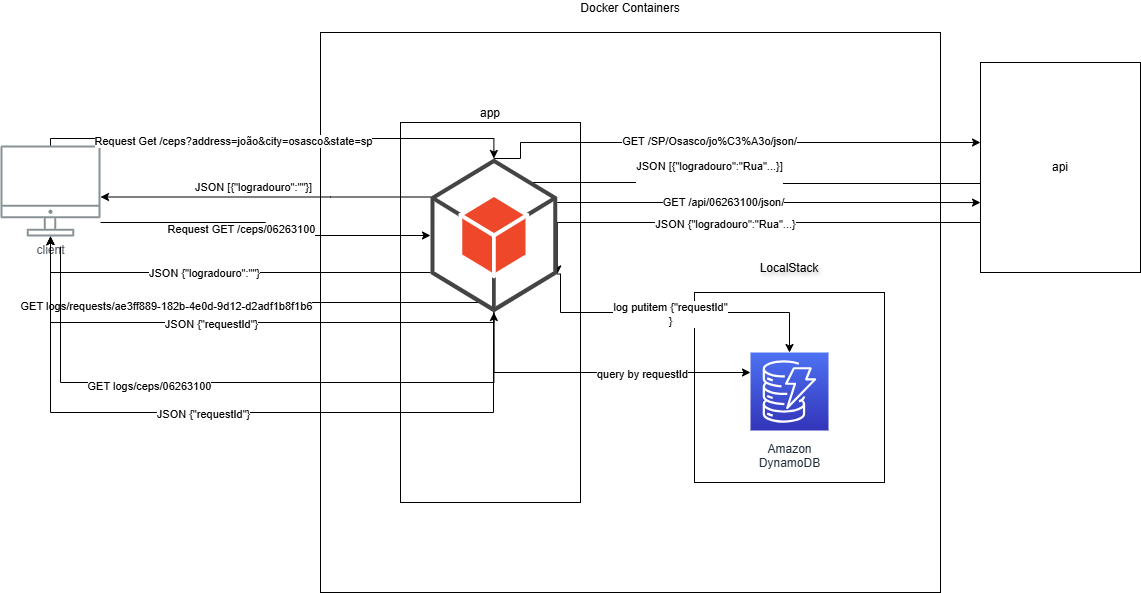

The diagram above was exported from draw.io. Its source (the exported page's mxGraphModel, read from the mxfile embedded in the PNG):
<mxGraphModel dx="1426" dy="747" grid="1" gridSize="10" guides="1" tooltips="1" connect="1" arrows="1" fold="1" page="1" pageScale="1" pageWidth="1169" pageHeight="827" math="0" shadow="0">
  <root>
    <mxCell id="0" />
    <mxCell id="1" parent="0" />
    <mxCell id="FW4hsS9Zz7ZVbdrEfVQR-7" value="Docker Containers&lt;div&gt;&lt;br&gt;&lt;/div&gt;" style="rounded=0;whiteSpace=wrap;html=1;labelPosition=center;verticalLabelPosition=top;align=center;verticalAlign=bottom;" vertex="1" parent="1">
      <mxGeometry x="330" y="40" width="620" height="560" as="geometry" />
    </mxCell>
    <mxCell id="FW4hsS9Zz7ZVbdrEfVQR-8" value="app" style="rounded=0;whiteSpace=wrap;html=1;labelPosition=center;verticalLabelPosition=top;align=center;verticalAlign=bottom;" vertex="1" parent="1">
      <mxGeometry x="410" y="130" width="180" height="380" as="geometry" />
    </mxCell>
    <mxCell id="FW4hsS9Zz7ZVbdrEfVQR-6" value="LocalStack&lt;div&gt;&lt;br&gt;&lt;/div&gt;" style="rounded=0;whiteSpace=wrap;html=1;labelPosition=center;verticalLabelPosition=top;align=center;verticalAlign=bottom;textShadow=1;" vertex="1" parent="1">
      <mxGeometry x="704" y="300" width="190" height="190" as="geometry" />
    </mxCell>
    <mxCell id="FW4hsS9Zz7ZVbdrEfVQR-33" style="edgeStyle=orthogonalEdgeStyle;rounded=0;orthogonalLoop=1;jettySize=auto;html=1;entryX=0.5;entryY=1;entryDx=0;entryDy=0;entryPerimeter=0;" edge="1" parent="1" source="UEzPUAAOIrF-is8g5C7q-109" target="FW4hsS9Zz7ZVbdrEfVQR-5">
      <mxGeometry relative="1" as="geometry">
        <Array as="points">
          <mxPoint x="60" y="310" />
          <mxPoint x="503" y="310" />
        </Array>
      </mxGeometry>
    </mxCell>
    <mxCell id="FW4hsS9Zz7ZVbdrEfVQR-34" value="GET&amp;nbsp;logs/requests/ae3ff889-182b-4e0d-9d12-d2adf1b8f1b6" style="edgeLabel;html=1;align=center;verticalAlign=middle;resizable=0;points=[];" vertex="1" connectable="0" parent="FW4hsS9Zz7ZVbdrEfVQR-33">
      <mxGeometry x="-0.2979" y="-3" relative="1" as="geometry">
        <mxPoint as="offset" />
      </mxGeometry>
    </mxCell>
    <mxCell id="UEzPUAAOIrF-is8g5C7q-109" value="client&lt;div&gt;&lt;br&gt;&lt;/div&gt;" style="outlineConnect=0;gradientColor=none;fontColor=#545B64;strokeColor=none;fillColor=#879196;dashed=0;verticalLabelPosition=bottom;verticalAlign=top;align=center;html=1;fontSize=12;fontStyle=0;aspect=fixed;shape=mxgraph.aws4.illustration_desktop;pointerEvents=1;labelBackgroundColor=#ffffff;" parent="1" vertex="1">
      <mxGeometry x="10" y="153" width="100" height="91" as="geometry" />
    </mxCell>
    <mxCell id="UEzPUAAOIrF-is8g5C7q-119" value="Amazon&lt;br&gt;DynamoDB&lt;br&gt;" style="outlineConnect=0;fontColor=#232F3E;gradientColor=#4D72F3;gradientDirection=north;fillColor=#3334B9;strokeColor=#ffffff;dashed=0;verticalLabelPosition=bottom;verticalAlign=top;align=center;html=1;fontSize=12;fontStyle=0;aspect=fixed;shape=mxgraph.aws4.resourceIcon;resIcon=mxgraph.aws4.dynamodb;labelBackgroundColor=#ffffff;spacingTop=5;" parent="1" vertex="1">
      <mxGeometry x="760.0000000000002" y="360" width="78" height="78" as="geometry" />
    </mxCell>
    <mxCell id="FW4hsS9Zz7ZVbdrEfVQR-19" style="edgeStyle=orthogonalEdgeStyle;rounded=0;orthogonalLoop=1;jettySize=auto;html=1;exitX=1;exitY=0.75;exitDx=0;exitDy=0;exitPerimeter=0;" edge="1" parent="1" source="FW4hsS9Zz7ZVbdrEfVQR-5" target="UEzPUAAOIrF-is8g5C7q-119">
      <mxGeometry relative="1" as="geometry">
        <Array as="points">
          <mxPoint x="570" y="282" />
          <mxPoint x="570" y="320" />
          <mxPoint x="799" y="320" />
        </Array>
      </mxGeometry>
    </mxCell>
    <mxCell id="FW4hsS9Zz7ZVbdrEfVQR-20" value="log putitem {&quot;requestId&quot;&lt;div&gt;}&lt;/div&gt;" style="edgeLabel;html=1;align=center;verticalAlign=middle;resizable=0;points=[];" vertex="1" connectable="0" parent="FW4hsS9Zz7ZVbdrEfVQR-19">
      <mxGeometry x="-0.0293" y="-1" relative="1" as="geometry">
        <mxPoint as="offset" />
      </mxGeometry>
    </mxCell>
    <mxCell id="FW4hsS9Zz7ZVbdrEfVQR-21" style="edgeStyle=orthogonalEdgeStyle;rounded=0;orthogonalLoop=1;jettySize=auto;html=1;" edge="1" parent="1" source="FW4hsS9Zz7ZVbdrEfVQR-5" target="UEzPUAAOIrF-is8g5C7q-109">
      <mxGeometry relative="1" as="geometry">
        <Array as="points">
          <mxPoint x="60" y="280" />
        </Array>
      </mxGeometry>
    </mxCell>
    <mxCell id="FW4hsS9Zz7ZVbdrEfVQR-22" value="JSON {&quot;logradouro&quot;:&quot;&quot;}" style="edgeLabel;html=1;align=center;verticalAlign=middle;resizable=0;points=[];" vertex="1" connectable="0" parent="FW4hsS9Zz7ZVbdrEfVQR-21">
      <mxGeometry x="0.0911" relative="1" as="geometry">
        <mxPoint as="offset" />
      </mxGeometry>
    </mxCell>
    <mxCell id="FW4hsS9Zz7ZVbdrEfVQR-25" style="edgeStyle=orthogonalEdgeStyle;rounded=0;orthogonalLoop=1;jettySize=auto;html=1;exitX=0.5;exitY=0;exitDx=0;exitDy=0;exitPerimeter=0;" edge="1" parent="1" source="FW4hsS9Zz7ZVbdrEfVQR-5" target="FW4hsS9Zz7ZVbdrEfVQR-12">
      <mxGeometry relative="1" as="geometry">
        <Array as="points">
          <mxPoint x="530" y="166" />
          <mxPoint x="530" y="150" />
        </Array>
      </mxGeometry>
    </mxCell>
    <mxCell id="FW4hsS9Zz7ZVbdrEfVQR-26" value="GET /SP/Osasco/jo%C3%A3o/json/" style="edgeLabel;html=1;align=center;verticalAlign=middle;resizable=0;points=[];" vertex="1" connectable="0" parent="FW4hsS9Zz7ZVbdrEfVQR-25">
      <mxGeometry x="-0.0818" y="2" relative="1" as="geometry">
        <mxPoint as="offset" />
      </mxGeometry>
    </mxCell>
    <mxCell id="FW4hsS9Zz7ZVbdrEfVQR-31" style="edgeStyle=orthogonalEdgeStyle;rounded=0;orthogonalLoop=1;jettySize=auto;html=1;exitX=0.5;exitY=1;exitDx=0;exitDy=0;exitPerimeter=0;" edge="1" parent="1" source="FW4hsS9Zz7ZVbdrEfVQR-5" target="UEzPUAAOIrF-is8g5C7q-119">
      <mxGeometry relative="1" as="geometry">
        <Array as="points">
          <mxPoint x="503" y="380" />
        </Array>
      </mxGeometry>
    </mxCell>
    <mxCell id="FW4hsS9Zz7ZVbdrEfVQR-32" value="query by requestId" style="edgeLabel;html=1;align=center;verticalAlign=middle;resizable=0;points=[];" vertex="1" connectable="0" parent="FW4hsS9Zz7ZVbdrEfVQR-31">
      <mxGeometry x="0.3109" y="-1" relative="1" as="geometry">
        <mxPoint as="offset" />
      </mxGeometry>
    </mxCell>
    <mxCell id="FW4hsS9Zz7ZVbdrEfVQR-35" style="edgeStyle=orthogonalEdgeStyle;rounded=0;orthogonalLoop=1;jettySize=auto;html=1;exitX=0.5;exitY=1;exitDx=0;exitDy=0;exitPerimeter=0;" edge="1" parent="1" source="FW4hsS9Zz7ZVbdrEfVQR-5" target="UEzPUAAOIrF-is8g5C7q-109">
      <mxGeometry relative="1" as="geometry">
        <Array as="points">
          <mxPoint x="503" y="330" />
          <mxPoint x="60" y="330" />
        </Array>
      </mxGeometry>
    </mxCell>
    <mxCell id="FW4hsS9Zz7ZVbdrEfVQR-36" value="JSON {&quot;requestId&quot;}" style="edgeLabel;html=1;align=center;verticalAlign=middle;resizable=0;points=[];" vertex="1" connectable="0" parent="FW4hsS9Zz7ZVbdrEfVQR-35">
      <mxGeometry x="0.0866" y="1" relative="1" as="geometry">
        <mxPoint as="offset" />
      </mxGeometry>
    </mxCell>
    <mxCell id="FW4hsS9Zz7ZVbdrEfVQR-11" style="edgeStyle=orthogonalEdgeStyle;rounded=0;orthogonalLoop=1;jettySize=auto;html=1;entryX=0;entryY=0.5;entryDx=0;entryDy=0;entryPerimeter=0;" edge="1" parent="1" source="UEzPUAAOIrF-is8g5C7q-109" target="FW4hsS9Zz7ZVbdrEfVQR-5">
      <mxGeometry relative="1" as="geometry">
        <Array as="points">
          <mxPoint x="275" y="230" />
          <mxPoint x="275" y="243" />
        </Array>
      </mxGeometry>
    </mxCell>
    <mxCell id="FW4hsS9Zz7ZVbdrEfVQR-15" value="Request GET /ceps/06263100&lt;div&gt;&lt;br&gt;&lt;/div&gt;" style="edgeLabel;html=1;align=center;verticalAlign=middle;resizable=0;points=[];" vertex="1" connectable="0" parent="FW4hsS9Zz7ZVbdrEfVQR-11">
      <mxGeometry x="-0.0315" y="-3" relative="1" as="geometry">
        <mxPoint x="-22" y="12" as="offset" />
      </mxGeometry>
    </mxCell>
    <mxCell id="FW4hsS9Zz7ZVbdrEfVQR-12" value="api" style="rounded=0;whiteSpace=wrap;html=1;" vertex="1" parent="1">
      <mxGeometry x="990" y="70" width="160" height="210" as="geometry" />
    </mxCell>
    <mxCell id="FW4hsS9Zz7ZVbdrEfVQR-14" style="edgeStyle=orthogonalEdgeStyle;rounded=0;orthogonalLoop=1;jettySize=auto;html=1;entryX=0;entryY=0.667;entryDx=0;entryDy=0;entryPerimeter=0;" edge="1" parent="1" source="FW4hsS9Zz7ZVbdrEfVQR-5" target="FW4hsS9Zz7ZVbdrEfVQR-12">
      <mxGeometry relative="1" as="geometry">
        <mxPoint x="994" y="360" as="targetPoint" />
        <Array as="points">
          <mxPoint x="950" y="210" />
          <mxPoint x="950" y="210" />
        </Array>
      </mxGeometry>
    </mxCell>
    <mxCell id="FW4hsS9Zz7ZVbdrEfVQR-16" value="GET&amp;nbsp;/api/06263100/json/" style="edgeLabel;html=1;align=center;verticalAlign=middle;resizable=0;points=[];" vertex="1" connectable="0" parent="FW4hsS9Zz7ZVbdrEfVQR-14">
      <mxGeometry x="-0.2147" y="1" relative="1" as="geometry">
        <mxPoint as="offset" />
      </mxGeometry>
    </mxCell>
    <mxCell id="FW4hsS9Zz7ZVbdrEfVQR-17" style="edgeStyle=orthogonalEdgeStyle;rounded=0;orthogonalLoop=1;jettySize=auto;html=1;entryX=1;entryY=0.75;entryDx=0;entryDy=0;entryPerimeter=0;" edge="1" parent="1" source="FW4hsS9Zz7ZVbdrEfVQR-12" target="FW4hsS9Zz7ZVbdrEfVQR-5">
      <mxGeometry relative="1" as="geometry">
        <Array as="points">
          <mxPoint x="567" y="230" />
        </Array>
      </mxGeometry>
    </mxCell>
    <mxCell id="FW4hsS9Zz7ZVbdrEfVQR-18" value="JSON {&quot;logradouro&quot;:&quot;Rua&quot;...}" style="edgeLabel;html=1;align=center;verticalAlign=middle;resizable=0;points=[];" vertex="1" connectable="0" parent="FW4hsS9Zz7ZVbdrEfVQR-17">
      <mxGeometry x="0.0796" y="1" relative="1" as="geometry">
        <mxPoint as="offset" />
      </mxGeometry>
    </mxCell>
    <mxCell id="FW4hsS9Zz7ZVbdrEfVQR-23" style="edgeStyle=orthogonalEdgeStyle;rounded=0;orthogonalLoop=1;jettySize=auto;html=1;entryX=0.5;entryY=0;entryDx=0;entryDy=0;entryPerimeter=0;" edge="1" parent="1" source="UEzPUAAOIrF-is8g5C7q-109" target="FW4hsS9Zz7ZVbdrEfVQR-5">
      <mxGeometry relative="1" as="geometry">
        <Array as="points">
          <mxPoint x="140" y="146" />
          <mxPoint x="530" y="146" />
        </Array>
      </mxGeometry>
    </mxCell>
    <mxCell id="FW4hsS9Zz7ZVbdrEfVQR-24" value="Request Get /ceps?address=joão&amp;amp;city=osasco&amp;amp;state=sp" style="edgeLabel;html=1;align=center;verticalAlign=middle;resizable=0;points=[];" vertex="1" connectable="0" parent="FW4hsS9Zz7ZVbdrEfVQR-23">
      <mxGeometry x="-0.1913" y="-2" relative="1" as="geometry">
        <mxPoint as="offset" />
      </mxGeometry>
    </mxCell>
    <mxCell id="FW4hsS9Zz7ZVbdrEfVQR-29" style="edgeStyle=orthogonalEdgeStyle;rounded=0;orthogonalLoop=1;jettySize=auto;html=1;exitX=0;exitY=0.25;exitDx=0;exitDy=0;exitPerimeter=0;" edge="1" parent="1" source="FW4hsS9Zz7ZVbdrEfVQR-5" target="UEzPUAAOIrF-is8g5C7q-109">
      <mxGeometry relative="1" as="geometry">
        <mxPoint x="493.25" y="190" as="sourcePoint" />
        <mxPoint x="190.25" y="190" as="targetPoint" />
        <Array as="points">
          <mxPoint x="340" y="205" />
          <mxPoint x="340" y="205" />
        </Array>
      </mxGeometry>
    </mxCell>
    <mxCell id="FW4hsS9Zz7ZVbdrEfVQR-30" value="JSON [{&quot;logradouro&quot;:&quot;&quot;}]" style="edgeLabel;html=1;align=center;verticalAlign=middle;resizable=0;points=[];" vertex="1" connectable="0" parent="FW4hsS9Zz7ZVbdrEfVQR-29">
      <mxGeometry x="0.0911" relative="1" as="geometry">
        <mxPoint x="2" y="-10" as="offset" />
      </mxGeometry>
    </mxCell>
    <mxCell id="FW4hsS9Zz7ZVbdrEfVQR-37" style="edgeStyle=orthogonalEdgeStyle;rounded=0;orthogonalLoop=1;jettySize=auto;html=1;entryX=0.5;entryY=1;entryDx=0;entryDy=0;entryPerimeter=0;" edge="1" parent="1" target="FW4hsS9Zz7ZVbdrEfVQR-5">
      <mxGeometry relative="1" as="geometry">
        <mxPoint x="70" y="254" as="sourcePoint" />
        <mxPoint x="513" y="330" as="targetPoint" />
        <Array as="points">
          <mxPoint x="70" y="390" />
          <mxPoint x="503" y="390" />
        </Array>
      </mxGeometry>
    </mxCell>
    <mxCell id="FW4hsS9Zz7ZVbdrEfVQR-38" value="GET&amp;nbsp;logs/ceps/06263100" style="edgeLabel;html=1;align=center;verticalAlign=middle;resizable=0;points=[];" vertex="1" connectable="0" parent="FW4hsS9Zz7ZVbdrEfVQR-37">
      <mxGeometry x="-0.2979" y="-3" relative="1" as="geometry">
        <mxPoint as="offset" />
      </mxGeometry>
    </mxCell>
    <mxCell id="FW4hsS9Zz7ZVbdrEfVQR-39" style="edgeStyle=orthogonalEdgeStyle;rounded=0;orthogonalLoop=1;jettySize=auto;html=1;exitX=0.5;exitY=1;exitDx=0;exitDy=0;exitPerimeter=0;" edge="1" parent="1">
      <mxGeometry relative="1" as="geometry">
        <mxPoint x="503" y="320" as="sourcePoint" />
        <mxPoint x="60" y="244" as="targetPoint" />
        <Array as="points">
          <mxPoint x="503" y="420" />
          <mxPoint x="60" y="420" />
        </Array>
      </mxGeometry>
    </mxCell>
    <mxCell id="FW4hsS9Zz7ZVbdrEfVQR-40" value="JSON {&quot;requestId&quot;}" style="edgeLabel;html=1;align=center;verticalAlign=middle;resizable=0;points=[];" vertex="1" connectable="0" parent="FW4hsS9Zz7ZVbdrEfVQR-39">
      <mxGeometry x="0.0866" y="1" relative="1" as="geometry">
        <mxPoint as="offset" />
      </mxGeometry>
    </mxCell>
    <mxCell id="FW4hsS9Zz7ZVbdrEfVQR-27" style="edgeStyle=orthogonalEdgeStyle;rounded=0;orthogonalLoop=1;jettySize=auto;html=1;" edge="1" parent="1">
      <mxGeometry relative="1" as="geometry">
        <mxPoint x="989.75" y="191" as="sourcePoint" />
        <mxPoint x="510" y="170" as="targetPoint" />
        <Array as="points">
          <mxPoint x="778" y="191" />
          <mxPoint x="778" y="190" />
          <mxPoint x="510" y="190" />
        </Array>
      </mxGeometry>
    </mxCell>
    <mxCell id="FW4hsS9Zz7ZVbdrEfVQR-28" value="JSON [{&quot;logradouro&quot;:&quot;Rua&quot;...}]&lt;div&gt;&lt;br&gt;&lt;/div&gt;" style="edgeLabel;html=1;align=center;verticalAlign=middle;resizable=0;points=[];" vertex="1" connectable="0" parent="FW4hsS9Zz7ZVbdrEfVQR-27">
      <mxGeometry x="0.0796" y="1" relative="1" as="geometry">
        <mxPoint x="-2" y="-11" as="offset" />
      </mxGeometry>
    </mxCell>
    <mxCell id="FW4hsS9Zz7ZVbdrEfVQR-5" value="" style="outlineConnect=0;dashed=0;verticalLabelPosition=bottom;verticalAlign=top;align=center;html=1;shape=mxgraph.aws3.android;fillColor=#EE472A;gradientColor=none;" vertex="1" parent="1">
      <mxGeometry x="440" y="166" width="126.75" height="154" as="geometry" />
    </mxCell>
  </root>
</mxGraphModel>